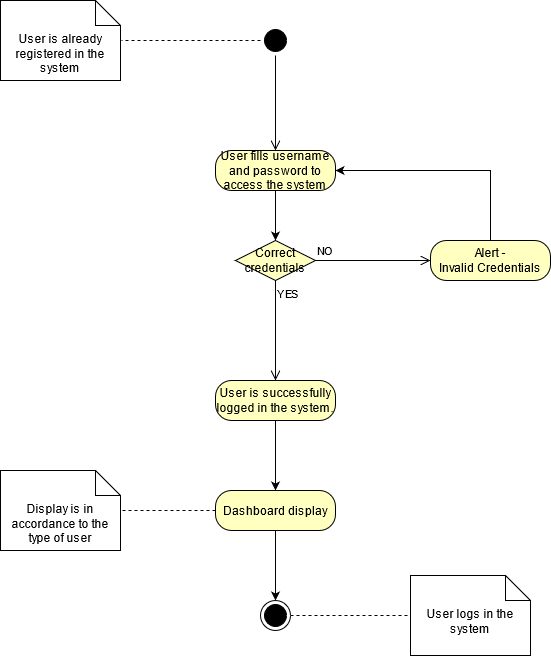

The diagram above was exported from draw.io. Its source (the exported page's mxGraphModel, read from the mxfile embedded in the PNG):
<mxGraphModel dx="686" dy="382" grid="1" gridSize="10" guides="1" tooltips="1" connect="1" arrows="1" fold="1" page="1" pageScale="1" pageWidth="850" pageHeight="1100" background="#ffffff" math="0" shadow="0">
  <root>
    <mxCell id="0" />
    <mxCell id="1" parent="0" />
    <mxCell id="oEqW9waGZ4dyqoVnKA8d-9" value="User is already registered in the system" style="shape=note2;boundedLbl=1;whiteSpace=wrap;html=1;size=25;verticalAlign=top;align=center;" parent="1" vertex="1">
      <mxGeometry x="140" y="60" width="120" height="80" as="geometry" />
    </mxCell>
    <mxCell id="oEqW9waGZ4dyqoVnKA8d-16" style="edgeStyle=orthogonalEdgeStyle;rounded=0;orthogonalLoop=1;jettySize=auto;html=1;exitX=0;exitY=0.5;exitDx=0;exitDy=0;entryX=1.008;entryY=0.5;entryDx=0;entryDy=0;entryPerimeter=0;endArrow=none;endFill=0;dashed=1;" parent="1" source="oEqW9waGZ4dyqoVnKA8d-10" target="oEqW9waGZ4dyqoVnKA8d-9" edge="1">
      <mxGeometry relative="1" as="geometry" />
    </mxCell>
    <mxCell id="oEqW9waGZ4dyqoVnKA8d-10" value="" style="ellipse;html=1;shape=startState;fillColor=#000000;" parent="1" vertex="1">
      <mxGeometry x="400" y="85" width="30" height="30" as="geometry" />
    </mxCell>
    <mxCell id="oEqW9waGZ4dyqoVnKA8d-11" value="" style="edgeStyle=orthogonalEdgeStyle;html=1;verticalAlign=bottom;endArrow=open;endSize=8;entryX=0.5;entryY=0;entryDx=0;entryDy=0;" parent="1" source="oEqW9waGZ4dyqoVnKA8d-10" target="zc7zWWKTf8bWcfpkCbRG-1" edge="1">
      <mxGeometry relative="1" as="geometry">
        <mxPoint x="415" y="190" as="targetPoint" />
      </mxGeometry>
    </mxCell>
    <mxCell id="oEqW9waGZ4dyqoVnKA8d-21" style="edgeStyle=orthogonalEdgeStyle;rounded=0;orthogonalLoop=1;jettySize=auto;html=1;exitX=0.5;exitY=1;exitDx=0;exitDy=0;entryX=0.5;entryY=0;entryDx=0;entryDy=0;" parent="1" source="zc7zWWKTf8bWcfpkCbRG-1" target="oEqW9waGZ4dyqoVnKA8d-18" edge="1">
      <mxGeometry relative="1" as="geometry">
        <mxPoint x="415" y="260" as="sourcePoint" />
      </mxGeometry>
    </mxCell>
    <mxCell id="oEqW9waGZ4dyqoVnKA8d-18" value="Correct credentials" style="rhombus;whiteSpace=wrap;html=1;fillColor=#ffffc0;" parent="1" vertex="1">
      <mxGeometry x="375" y="300" width="80" height="40" as="geometry" />
    </mxCell>
    <mxCell id="oEqW9waGZ4dyqoVnKA8d-19" value="NO" style="edgeStyle=orthogonalEdgeStyle;html=1;align=left;verticalAlign=bottom;endArrow=open;endSize=8;entryX=0;entryY=0.5;entryDx=0;entryDy=0;" parent="1" source="oEqW9waGZ4dyqoVnKA8d-18" target="AS50pF_KmAbLqmaqP70K-3" edge="1">
      <mxGeometry x="-1" relative="1" as="geometry">
        <mxPoint x="570" y="320" as="targetPoint" />
      </mxGeometry>
    </mxCell>
    <mxCell id="oEqW9waGZ4dyqoVnKA8d-20" value="YES" style="edgeStyle=orthogonalEdgeStyle;html=1;align=left;verticalAlign=top;endArrow=open;endSize=8;entryX=0.5;entryY=0;entryDx=0;entryDy=0;" parent="1" source="oEqW9waGZ4dyqoVnKA8d-18" target="AS50pF_KmAbLqmaqP70K-2" edge="1">
      <mxGeometry x="-1" relative="1" as="geometry">
        <mxPoint x="415" y="420" as="targetPoint" />
        <Array as="points" />
      </mxGeometry>
    </mxCell>
    <mxCell id="oEqW9waGZ4dyqoVnKA8d-26" style="edgeStyle=orthogonalEdgeStyle;rounded=0;orthogonalLoop=1;jettySize=auto;html=1;exitX=0.5;exitY=1;exitDx=0;exitDy=0;entryX=0.5;entryY=0;entryDx=0;entryDy=0;" parent="1" source="AS50pF_KmAbLqmaqP70K-2" target="zc7zWWKTf8bWcfpkCbRG-4" edge="1">
      <mxGeometry relative="1" as="geometry">
        <mxPoint x="415" y="490" as="sourcePoint" />
        <mxPoint x="415" y="540" as="targetPoint" />
      </mxGeometry>
    </mxCell>
    <mxCell id="oEqW9waGZ4dyqoVnKA8d-28" style="edgeStyle=orthogonalEdgeStyle;rounded=0;orthogonalLoop=1;jettySize=auto;html=1;exitX=0.5;exitY=1;exitDx=0;exitDy=0;entryX=0.5;entryY=0;entryDx=0;entryDy=0;" parent="1" source="zc7zWWKTf8bWcfpkCbRG-4" target="oEqW9waGZ4dyqoVnKA8d-27" edge="1">
      <mxGeometry relative="1" as="geometry">
        <mxPoint x="415" y="610" as="sourcePoint" />
      </mxGeometry>
    </mxCell>
    <mxCell id="XTpMhLsaXYR7xHjrivzG-3" style="edgeStyle=orthogonalEdgeStyle;rounded=0;orthogonalLoop=1;jettySize=auto;html=1;exitX=1;exitY=0.5;exitDx=0;exitDy=0;entryX=0;entryY=0.5;entryDx=0;entryDy=0;entryPerimeter=0;endArrow=none;endFill=0;dashed=1;" parent="1" source="oEqW9waGZ4dyqoVnKA8d-27" target="XTpMhLsaXYR7xHjrivzG-2" edge="1">
      <mxGeometry relative="1" as="geometry" />
    </mxCell>
    <mxCell id="oEqW9waGZ4dyqoVnKA8d-27" value="" style="ellipse;html=1;shape=endState;fillColor=#000000;" parent="1" vertex="1">
      <mxGeometry x="400" y="660" width="30" height="30" as="geometry" />
    </mxCell>
    <mxCell id="XTpMhLsaXYR7xHjrivzG-2" value="&lt;div&gt;User logs in the &lt;br&gt;&lt;/div&gt;&lt;div&gt;system&lt;br&gt;&lt;/div&gt;" style="shape=note2;boundedLbl=1;whiteSpace=wrap;html=1;size=25;verticalAlign=top;align=center;" parent="1" vertex="1">
      <mxGeometry x="550" y="635" width="120" height="80" as="geometry" />
    </mxCell>
    <mxCell id="AS50pF_KmAbLqmaqP70K-2" value="User is successfully logged in the system." style="rounded=1;whiteSpace=wrap;html=1;arcSize=40;fontColor=#000000;fillColor=#ffffc0;" parent="1" vertex="1">
      <mxGeometry x="355" y="440" width="120" height="40" as="geometry" />
    </mxCell>
    <mxCell id="zc7zWWKTf8bWcfpkCbRG-3" style="edgeStyle=orthogonalEdgeStyle;rounded=0;orthogonalLoop=1;jettySize=auto;html=1;exitX=0.5;exitY=0;exitDx=0;exitDy=0;entryX=1;entryY=0.5;entryDx=0;entryDy=0;" parent="1" source="AS50pF_KmAbLqmaqP70K-3" target="zc7zWWKTf8bWcfpkCbRG-1" edge="1">
      <mxGeometry relative="1" as="geometry">
        <mxPoint x="630" y="230" as="targetPoint" />
      </mxGeometry>
    </mxCell>
    <mxCell id="AS50pF_KmAbLqmaqP70K-3" value="&lt;div&gt;Alert - &lt;br&gt;&lt;/div&gt;&lt;div&gt;Invalid Credentials&lt;/div&gt;" style="rounded=1;whiteSpace=wrap;html=1;arcSize=40;fontColor=#000000;fillColor=#ffffc0;" parent="1" vertex="1">
      <mxGeometry x="570" y="300" width="120" height="40" as="geometry" />
    </mxCell>
    <mxCell id="zc7zWWKTf8bWcfpkCbRG-1" value="User fills username and password to access the system" style="rounded=1;whiteSpace=wrap;html=1;arcSize=40;fontColor=#000000;fillColor=#ffffc0;" parent="1" vertex="1">
      <mxGeometry x="355" y="210" width="120" height="40" as="geometry" />
    </mxCell>
    <mxCell id="zc7zWWKTf8bWcfpkCbRG-8" style="edgeStyle=orthogonalEdgeStyle;rounded=0;orthogonalLoop=1;jettySize=auto;html=1;exitX=0;exitY=0.5;exitDx=0;exitDy=0;endArrow=none;endFill=0;dashed=1;" parent="1" source="zc7zWWKTf8bWcfpkCbRG-4" target="zc7zWWKTf8bWcfpkCbRG-6" edge="1">
      <mxGeometry relative="1" as="geometry" />
    </mxCell>
    <mxCell id="zc7zWWKTf8bWcfpkCbRG-4" value="Dashboard display" style="rounded=1;whiteSpace=wrap;html=1;arcSize=40;fontColor=#000000;fillColor=#ffffc0;" parent="1" vertex="1">
      <mxGeometry x="355" y="550" width="120" height="40" as="geometry" />
    </mxCell>
    <mxCell id="zc7zWWKTf8bWcfpkCbRG-6" value="Display is in accordance to the type of user" style="shape=note2;boundedLbl=1;whiteSpace=wrap;html=1;size=25;verticalAlign=top;align=center;" parent="1" vertex="1">
      <mxGeometry x="140" y="530" width="120" height="80" as="geometry" />
    </mxCell>
  </root>
</mxGraphModel>